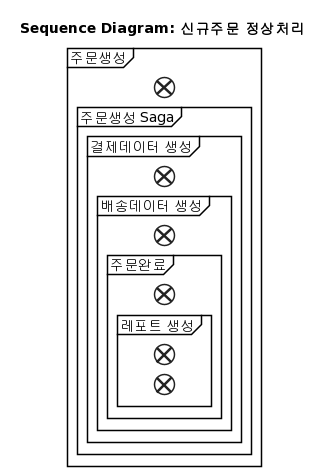

The diagram above was rendered by PlantUML. Its source (embedded in the PNG):
@startuml
/'
신규주문 Sequence Diagram
'/


title Sequence Diagram: 신규주문 정상처리

'-- 주문데이터 생성
group 주문생성
end

'-- 결제데이터 생성
group 주문생성 Saga
group 결제데이터 생성 
end

'-- 배송데이터 생성 
group 배송데이터 생성 
end 

'-- 주문완료: 주문상태 변경 
group 주문완료 
end 

'-- Report 생성 요청
group 레포트 생성
end

end
@enduml